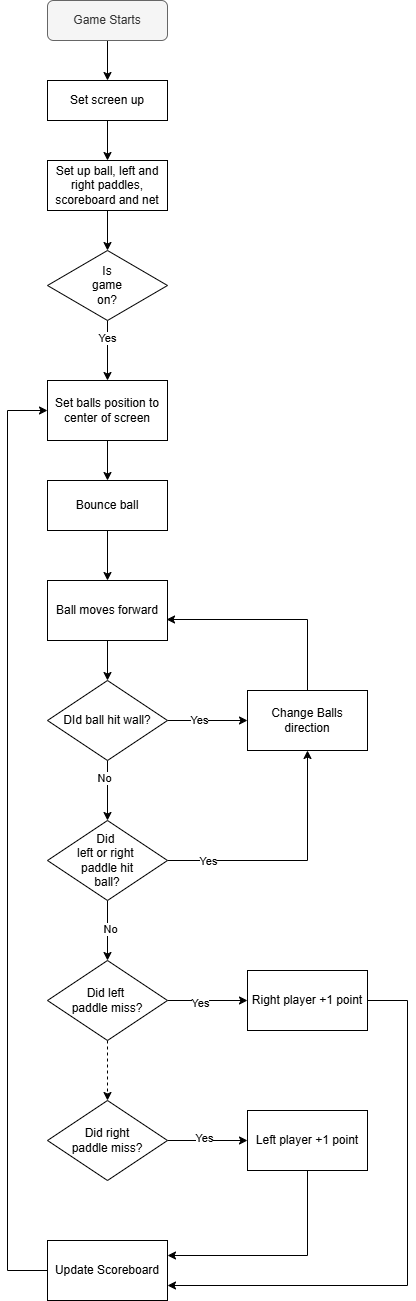

The diagram above was exported from draw.io. Its source (the exported page's mxGraphModel, read from the mxfile embedded in the PNG):
<mxGraphModel dx="2026" dy="1107" grid="1" gridSize="10" guides="1" tooltips="1" connect="1" arrows="1" fold="1" page="1" pageScale="1" pageWidth="827" pageHeight="1169" background="#FFFFFF" math="0" shadow="0">
  <root>
    <mxCell id="WIyWlLk6GJQsqaUBKTNV-0" />
    <mxCell id="WIyWlLk6GJQsqaUBKTNV-1" parent="WIyWlLk6GJQsqaUBKTNV-0" />
    <mxCell id="D0zBZzcfWR2io-1kRSZ5-25" value="" style="edgeStyle=orthogonalEdgeStyle;rounded=0;orthogonalLoop=1;jettySize=auto;html=1;" edge="1" parent="WIyWlLk6GJQsqaUBKTNV-1" source="WIyWlLk6GJQsqaUBKTNV-3" target="D0zBZzcfWR2io-1kRSZ5-0">
      <mxGeometry relative="1" as="geometry" />
    </mxCell>
    <mxCell id="WIyWlLk6GJQsqaUBKTNV-3" value="Game Starts" style="rounded=1;whiteSpace=wrap;html=1;fontSize=12;glass=0;strokeWidth=1;shadow=0;fillColor=#f5f5f5;fontColor=#333333;strokeColor=#666666;" parent="WIyWlLk6GJQsqaUBKTNV-1" vertex="1">
      <mxGeometry x="160" y="40" width="120" height="40" as="geometry" />
    </mxCell>
    <mxCell id="D0zBZzcfWR2io-1kRSZ5-26" value="" style="edgeStyle=orthogonalEdgeStyle;rounded=0;orthogonalLoop=1;jettySize=auto;html=1;" edge="1" parent="WIyWlLk6GJQsqaUBKTNV-1" source="D0zBZzcfWR2io-1kRSZ5-0" target="D0zBZzcfWR2io-1kRSZ5-1">
      <mxGeometry relative="1" as="geometry" />
    </mxCell>
    <mxCell id="D0zBZzcfWR2io-1kRSZ5-0" value="Set screen up" style="rounded=0;whiteSpace=wrap;html=1;" vertex="1" parent="WIyWlLk6GJQsqaUBKTNV-1">
      <mxGeometry x="160" y="120" width="120" height="40" as="geometry" />
    </mxCell>
    <mxCell id="D0zBZzcfWR2io-1kRSZ5-27" value="" style="edgeStyle=orthogonalEdgeStyle;rounded=0;orthogonalLoop=1;jettySize=auto;html=1;" edge="1" parent="WIyWlLk6GJQsqaUBKTNV-1" source="D0zBZzcfWR2io-1kRSZ5-1" target="D0zBZzcfWR2io-1kRSZ5-2">
      <mxGeometry relative="1" as="geometry" />
    </mxCell>
    <mxCell id="D0zBZzcfWR2io-1kRSZ5-1" value="Set up ball, left and right paddles, scoreboard and net" style="rounded=0;whiteSpace=wrap;html=1;" vertex="1" parent="WIyWlLk6GJQsqaUBKTNV-1">
      <mxGeometry x="160" y="200" width="120" height="50" as="geometry" />
    </mxCell>
    <mxCell id="D0zBZzcfWR2io-1kRSZ5-28" value="" style="edgeStyle=orthogonalEdgeStyle;rounded=0;orthogonalLoop=1;jettySize=auto;html=1;" edge="1" parent="WIyWlLk6GJQsqaUBKTNV-1" source="D0zBZzcfWR2io-1kRSZ5-2" target="D0zBZzcfWR2io-1kRSZ5-3">
      <mxGeometry relative="1" as="geometry" />
    </mxCell>
    <mxCell id="D0zBZzcfWR2io-1kRSZ5-48" value="Yes" style="edgeLabel;html=1;align=center;verticalAlign=middle;resizable=0;points=[];" vertex="1" connectable="0" parent="D0zBZzcfWR2io-1kRSZ5-28">
      <mxGeometry x="-0.4333" y="-1" relative="1" as="geometry">
        <mxPoint as="offset" />
      </mxGeometry>
    </mxCell>
    <mxCell id="D0zBZzcfWR2io-1kRSZ5-2" value="Is&lt;div&gt;game&lt;/div&gt;&lt;div&gt;on?&lt;/div&gt;" style="rhombus;whiteSpace=wrap;html=1;" vertex="1" parent="WIyWlLk6GJQsqaUBKTNV-1">
      <mxGeometry x="160" y="290" width="120" height="70" as="geometry" />
    </mxCell>
    <mxCell id="D0zBZzcfWR2io-1kRSZ5-29" value="" style="edgeStyle=orthogonalEdgeStyle;rounded=0;orthogonalLoop=1;jettySize=auto;html=1;" edge="1" parent="WIyWlLk6GJQsqaUBKTNV-1" source="D0zBZzcfWR2io-1kRSZ5-3" target="D0zBZzcfWR2io-1kRSZ5-4">
      <mxGeometry relative="1" as="geometry" />
    </mxCell>
    <mxCell id="D0zBZzcfWR2io-1kRSZ5-3" value="Set balls position to center of screen" style="rounded=0;whiteSpace=wrap;html=1;" vertex="1" parent="WIyWlLk6GJQsqaUBKTNV-1">
      <mxGeometry x="160" y="420" width="120" height="60" as="geometry" />
    </mxCell>
    <mxCell id="D0zBZzcfWR2io-1kRSZ5-49" value="" style="edgeStyle=orthogonalEdgeStyle;rounded=0;orthogonalLoop=1;jettySize=auto;html=1;" edge="1" parent="WIyWlLk6GJQsqaUBKTNV-1" source="D0zBZzcfWR2io-1kRSZ5-4" target="D0zBZzcfWR2io-1kRSZ5-9">
      <mxGeometry relative="1" as="geometry" />
    </mxCell>
    <mxCell id="D0zBZzcfWR2io-1kRSZ5-4" value="Bounce ball" style="rounded=0;whiteSpace=wrap;html=1;" vertex="1" parent="WIyWlLk6GJQsqaUBKTNV-1">
      <mxGeometry x="160" y="520" width="120" height="50" as="geometry" />
    </mxCell>
    <mxCell id="D0zBZzcfWR2io-1kRSZ5-33" value="" style="edgeStyle=orthogonalEdgeStyle;rounded=0;orthogonalLoop=1;jettySize=auto;html=1;" edge="1" parent="WIyWlLk6GJQsqaUBKTNV-1" source="D0zBZzcfWR2io-1kRSZ5-5" target="D0zBZzcfWR2io-1kRSZ5-14">
      <mxGeometry relative="1" as="geometry" />
    </mxCell>
    <mxCell id="D0zBZzcfWR2io-1kRSZ5-45" value="No" style="edgeLabel;html=1;align=center;verticalAlign=middle;resizable=0;points=[];" vertex="1" connectable="0" parent="D0zBZzcfWR2io-1kRSZ5-33">
      <mxGeometry x="-0.0667" y="2" relative="1" as="geometry">
        <mxPoint as="offset" />
      </mxGeometry>
    </mxCell>
    <mxCell id="D0zBZzcfWR2io-1kRSZ5-39" value="" style="edgeStyle=orthogonalEdgeStyle;rounded=0;orthogonalLoop=1;jettySize=auto;html=1;entryX=0.5;entryY=1;entryDx=0;entryDy=0;" edge="1" parent="WIyWlLk6GJQsqaUBKTNV-1" source="D0zBZzcfWR2io-1kRSZ5-5" target="D0zBZzcfWR2io-1kRSZ5-8">
      <mxGeometry relative="1" as="geometry">
        <mxPoint x="360" y="900" as="targetPoint" />
      </mxGeometry>
    </mxCell>
    <mxCell id="D0zBZzcfWR2io-1kRSZ5-54" value="Yes" style="edgeLabel;html=1;align=center;verticalAlign=middle;resizable=0;points=[];" vertex="1" connectable="0" parent="D0zBZzcfWR2io-1kRSZ5-39">
      <mxGeometry x="-0.68" relative="1" as="geometry">
        <mxPoint as="offset" />
      </mxGeometry>
    </mxCell>
    <mxCell id="D0zBZzcfWR2io-1kRSZ5-5" value="Did&amp;nbsp;&lt;div&gt;left or right&amp;nbsp;&lt;/div&gt;&lt;div&gt;paddle hit&lt;/div&gt;&lt;div&gt;ball?&lt;/div&gt;" style="rhombus;whiteSpace=wrap;html=1;" vertex="1" parent="WIyWlLk6GJQsqaUBKTNV-1">
      <mxGeometry x="160" y="860" width="120" height="80" as="geometry" />
    </mxCell>
    <mxCell id="D0zBZzcfWR2io-1kRSZ5-37" value="" style="edgeStyle=orthogonalEdgeStyle;rounded=0;orthogonalLoop=1;jettySize=auto;html=1;" edge="1" parent="WIyWlLk6GJQsqaUBKTNV-1" source="D0zBZzcfWR2io-1kRSZ5-7" target="D0zBZzcfWR2io-1kRSZ5-8">
      <mxGeometry relative="1" as="geometry" />
    </mxCell>
    <mxCell id="D0zBZzcfWR2io-1kRSZ5-42" value="Yes" style="edgeLabel;html=1;align=center;verticalAlign=middle;resizable=0;points=[];" vertex="1" connectable="0" parent="D0zBZzcfWR2io-1kRSZ5-37">
      <mxGeometry x="-0.225" y="1" relative="1" as="geometry">
        <mxPoint as="offset" />
      </mxGeometry>
    </mxCell>
    <mxCell id="D0zBZzcfWR2io-1kRSZ5-51" value="" style="edgeStyle=orthogonalEdgeStyle;rounded=0;orthogonalLoop=1;jettySize=auto;html=1;" edge="1" parent="WIyWlLk6GJQsqaUBKTNV-1" source="D0zBZzcfWR2io-1kRSZ5-7" target="D0zBZzcfWR2io-1kRSZ5-5">
      <mxGeometry relative="1" as="geometry" />
    </mxCell>
    <mxCell id="D0zBZzcfWR2io-1kRSZ5-52" value="No" style="edgeLabel;html=1;align=center;verticalAlign=middle;resizable=0;points=[];" vertex="1" connectable="0" parent="D0zBZzcfWR2io-1kRSZ5-51">
      <mxGeometry x="-0.4333" y="-4" relative="1" as="geometry">
        <mxPoint as="offset" />
      </mxGeometry>
    </mxCell>
    <mxCell id="D0zBZzcfWR2io-1kRSZ5-7" value="DId ball hit wall?" style="rhombus;whiteSpace=wrap;html=1;" vertex="1" parent="WIyWlLk6GJQsqaUBKTNV-1">
      <mxGeometry x="160" y="720" width="120" height="80" as="geometry" />
    </mxCell>
    <mxCell id="D0zBZzcfWR2io-1kRSZ5-8" value="Change Balls direction" style="rounded=0;whiteSpace=wrap;html=1;" vertex="1" parent="WIyWlLk6GJQsqaUBKTNV-1">
      <mxGeometry x="360" y="730" width="120" height="60" as="geometry" />
    </mxCell>
    <mxCell id="D0zBZzcfWR2io-1kRSZ5-50" value="" style="edgeStyle=orthogonalEdgeStyle;rounded=0;orthogonalLoop=1;jettySize=auto;html=1;" edge="1" parent="WIyWlLk6GJQsqaUBKTNV-1" source="D0zBZzcfWR2io-1kRSZ5-9" target="D0zBZzcfWR2io-1kRSZ5-7">
      <mxGeometry relative="1" as="geometry" />
    </mxCell>
    <mxCell id="D0zBZzcfWR2io-1kRSZ5-9" value="Ball moves forward" style="rounded=0;whiteSpace=wrap;html=1;" vertex="1" parent="WIyWlLk6GJQsqaUBKTNV-1">
      <mxGeometry x="160" y="620" width="120" height="60" as="geometry" />
    </mxCell>
    <mxCell id="D0zBZzcfWR2io-1kRSZ5-22" value="" style="edgeStyle=orthogonalEdgeStyle;rounded=0;orthogonalLoop=1;jettySize=auto;html=1;" edge="1" parent="WIyWlLk6GJQsqaUBKTNV-1" source="D0zBZzcfWR2io-1kRSZ5-14" target="D0zBZzcfWR2io-1kRSZ5-17">
      <mxGeometry relative="1" as="geometry" />
    </mxCell>
    <mxCell id="D0zBZzcfWR2io-1kRSZ5-46" value="Yes" style="edgeLabel;html=1;align=center;verticalAlign=middle;resizable=0;points=[];" vertex="1" connectable="0" parent="D0zBZzcfWR2io-1kRSZ5-22">
      <mxGeometry x="-0.2" y="-2" relative="1" as="geometry">
        <mxPoint as="offset" />
      </mxGeometry>
    </mxCell>
    <mxCell id="D0zBZzcfWR2io-1kRSZ5-23" value="" style="edgeStyle=orthogonalEdgeStyle;rounded=0;orthogonalLoop=1;jettySize=auto;html=1;dashed=1;" edge="1" parent="WIyWlLk6GJQsqaUBKTNV-1" source="D0zBZzcfWR2io-1kRSZ5-14" target="D0zBZzcfWR2io-1kRSZ5-16">
      <mxGeometry relative="1" as="geometry" />
    </mxCell>
    <mxCell id="D0zBZzcfWR2io-1kRSZ5-14" value="Did left&amp;nbsp;&lt;div&gt;paddle miss?&lt;/div&gt;" style="rhombus;whiteSpace=wrap;html=1;" vertex="1" parent="WIyWlLk6GJQsqaUBKTNV-1">
      <mxGeometry x="160" y="1000" width="120" height="80" as="geometry" />
    </mxCell>
    <mxCell id="D0zBZzcfWR2io-1kRSZ5-21" value="" style="edgeStyle=orthogonalEdgeStyle;rounded=0;orthogonalLoop=1;jettySize=auto;html=1;" edge="1" parent="WIyWlLk6GJQsqaUBKTNV-1" source="D0zBZzcfWR2io-1kRSZ5-16" target="D0zBZzcfWR2io-1kRSZ5-18">
      <mxGeometry relative="1" as="geometry" />
    </mxCell>
    <mxCell id="D0zBZzcfWR2io-1kRSZ5-47" value="Yes" style="edgeLabel;html=1;align=center;verticalAlign=middle;resizable=0;points=[];" vertex="1" connectable="0" parent="D0zBZzcfWR2io-1kRSZ5-21">
      <mxGeometry x="-0.1" y="3" relative="1" as="geometry">
        <mxPoint as="offset" />
      </mxGeometry>
    </mxCell>
    <mxCell id="D0zBZzcfWR2io-1kRSZ5-16" value="Did right&lt;div&gt;paddle miss?&lt;/div&gt;" style="rhombus;whiteSpace=wrap;html=1;" vertex="1" parent="WIyWlLk6GJQsqaUBKTNV-1">
      <mxGeometry x="160" y="1140" width="120" height="80" as="geometry" />
    </mxCell>
    <mxCell id="D0zBZzcfWR2io-1kRSZ5-35" style="edgeStyle=orthogonalEdgeStyle;rounded=0;orthogonalLoop=1;jettySize=auto;html=1;entryX=1;entryY=0.75;entryDx=0;entryDy=0;" edge="1" parent="WIyWlLk6GJQsqaUBKTNV-1" source="D0zBZzcfWR2io-1kRSZ5-17" target="D0zBZzcfWR2io-1kRSZ5-19">
      <mxGeometry relative="1" as="geometry">
        <Array as="points">
          <mxPoint x="520" y="1040" />
          <mxPoint x="520" y="1325" />
        </Array>
      </mxGeometry>
    </mxCell>
    <mxCell id="D0zBZzcfWR2io-1kRSZ5-17" value="Right player +1 point" style="rounded=0;whiteSpace=wrap;html=1;" vertex="1" parent="WIyWlLk6GJQsqaUBKTNV-1">
      <mxGeometry x="360" y="1010" width="120" height="60" as="geometry" />
    </mxCell>
    <mxCell id="D0zBZzcfWR2io-1kRSZ5-34" style="edgeStyle=orthogonalEdgeStyle;rounded=0;orthogonalLoop=1;jettySize=auto;html=1;entryX=1;entryY=0.25;entryDx=0;entryDy=0;" edge="1" parent="WIyWlLk6GJQsqaUBKTNV-1" source="D0zBZzcfWR2io-1kRSZ5-18" target="D0zBZzcfWR2io-1kRSZ5-19">
      <mxGeometry relative="1" as="geometry">
        <Array as="points">
          <mxPoint x="420" y="1295" />
        </Array>
      </mxGeometry>
    </mxCell>
    <mxCell id="D0zBZzcfWR2io-1kRSZ5-18" value="Left player +1 point" style="rounded=0;whiteSpace=wrap;html=1;" vertex="1" parent="WIyWlLk6GJQsqaUBKTNV-1">
      <mxGeometry x="360" y="1150" width="120" height="60" as="geometry" />
    </mxCell>
    <mxCell id="D0zBZzcfWR2io-1kRSZ5-36" style="edgeStyle=orthogonalEdgeStyle;rounded=0;orthogonalLoop=1;jettySize=auto;html=1;entryX=0;entryY=0.5;entryDx=0;entryDy=0;" edge="1" parent="WIyWlLk6GJQsqaUBKTNV-1" source="D0zBZzcfWR2io-1kRSZ5-19" target="D0zBZzcfWR2io-1kRSZ5-3">
      <mxGeometry relative="1" as="geometry">
        <Array as="points">
          <mxPoint x="120" y="1310" />
          <mxPoint x="120" y="450" />
        </Array>
      </mxGeometry>
    </mxCell>
    <mxCell id="D0zBZzcfWR2io-1kRSZ5-19" value="Update Scoreboard" style="rounded=0;whiteSpace=wrap;html=1;" vertex="1" parent="WIyWlLk6GJQsqaUBKTNV-1">
      <mxGeometry x="160" y="1280" width="120" height="60" as="geometry" />
    </mxCell>
    <mxCell id="D0zBZzcfWR2io-1kRSZ5-53" style="edgeStyle=orthogonalEdgeStyle;rounded=0;orthogonalLoop=1;jettySize=auto;html=1;entryX=0.992;entryY=0.65;entryDx=0;entryDy=0;entryPerimeter=0;" edge="1" parent="WIyWlLk6GJQsqaUBKTNV-1" source="D0zBZzcfWR2io-1kRSZ5-8" target="D0zBZzcfWR2io-1kRSZ5-9">
      <mxGeometry relative="1" as="geometry">
        <Array as="points">
          <mxPoint x="420" y="659" />
        </Array>
      </mxGeometry>
    </mxCell>
  </root>
</mxGraphModel>